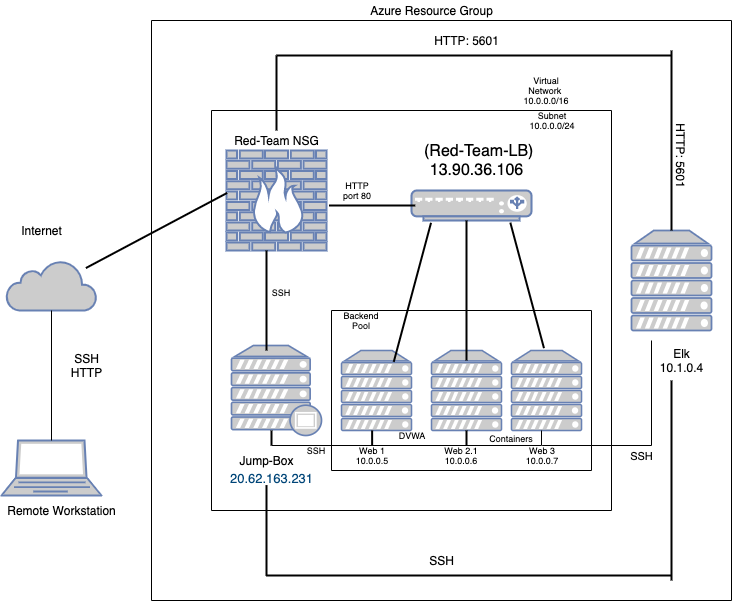

The diagram above was exported from draw.io. Its source (the exported page's mxGraphModel, read from the mxfile embedded in the PNG):
<mxGraphModel dx="948" dy="785" grid="1" gridSize="10" guides="1" tooltips="1" connect="1" arrows="1" fold="1" page="1" pageScale="1" pageWidth="850" pageHeight="1100" math="0" shadow="0">
  <root>
    <mxCell id="0" />
    <mxCell id="1" parent="0" />
    <mxCell id="10ImOTUESbU4kSTU9Tm_-1" value="" style="fontColor=#0066CC;verticalAlign=top;verticalLabelPosition=bottom;labelPosition=center;align=center;html=1;outlineConnect=0;fillColor=#CCCCCC;strokeColor=#6881B3;gradientColor=none;gradientDirection=north;strokeWidth=2;shape=mxgraph.networks.laptop;" parent="1" vertex="1">
      <mxGeometry x="10" y="460" width="100" height="55" as="geometry" />
    </mxCell>
    <mxCell id="10ImOTUESbU4kSTU9Tm_-2" value="" style="html=1;outlineConnect=0;fillColor=#CCCCCC;strokeColor=#6881B3;gradientColor=none;gradientDirection=north;strokeWidth=2;shape=mxgraph.networks.cloud;fontColor=#ffffff;" parent="1" vertex="1">
      <mxGeometry x="15" y="280" width="90" height="50" as="geometry" />
    </mxCell>
    <mxCell id="10ImOTUESbU4kSTU9Tm_-8" value="" style="endArrow=none;html=1;exitX=0.5;exitY=0;exitDx=0;exitDy=0;exitPerimeter=0;" parent="1" source="10ImOTUESbU4kSTU9Tm_-1" target="10ImOTUESbU4kSTU9Tm_-2" edge="1">
      <mxGeometry width="50" height="50" relative="1" as="geometry">
        <mxPoint x="60" y="450" as="sourcePoint" />
        <mxPoint x="60" y="340" as="targetPoint" />
      </mxGeometry>
    </mxCell>
    <mxCell id="10ImOTUESbU4kSTU9Tm_-11" value="" style="endArrow=none;html=1;" parent="1" edge="1">
      <mxGeometry width="50" height="50" relative="1" as="geometry">
        <mxPoint x="220" y="530" as="sourcePoint" />
        <mxPoint x="220" y="130" as="targetPoint" />
      </mxGeometry>
    </mxCell>
    <mxCell id="10ImOTUESbU4kSTU9Tm_-12" value="" style="endArrow=none;html=1;" parent="1" edge="1">
      <mxGeometry width="50" height="50" relative="1" as="geometry">
        <mxPoint x="620" y="530" as="sourcePoint" />
        <mxPoint x="620" y="130" as="targetPoint" />
      </mxGeometry>
    </mxCell>
    <mxCell id="10ImOTUESbU4kSTU9Tm_-13" value="" style="endArrow=none;html=1;" parent="1" edge="1">
      <mxGeometry width="50" height="50" relative="1" as="geometry">
        <mxPoint x="620" y="130" as="sourcePoint" />
        <mxPoint x="220" y="130" as="targetPoint" />
      </mxGeometry>
    </mxCell>
    <mxCell id="10ImOTUESbU4kSTU9Tm_-14" value="" style="endArrow=none;html=1;" parent="1" edge="1">
      <mxGeometry width="50" height="50" relative="1" as="geometry">
        <mxPoint x="220" y="530" as="sourcePoint" />
        <mxPoint x="620" y="530" as="targetPoint" />
      </mxGeometry>
    </mxCell>
    <mxCell id="10ImOTUESbU4kSTU9Tm_-16" value="" style="fontColor=#0066CC;verticalAlign=top;verticalLabelPosition=bottom;labelPosition=center;align=center;html=1;outlineConnect=0;fillColor=#CCCCCC;strokeColor=#6881B3;gradientColor=none;gradientDirection=north;strokeWidth=2;shape=mxgraph.networks.firewall;" parent="1" vertex="1">
      <mxGeometry x="235" y="170" width="100" height="100" as="geometry" />
    </mxCell>
    <mxCell id="10ImOTUESbU4kSTU9Tm_-17" value="" style="fontColor=#0066CC;verticalAlign=top;verticalLabelPosition=bottom;labelPosition=center;align=center;html=1;outlineConnect=0;fillColor=#CCCCCC;strokeColor=#6881B3;gradientColor=none;gradientDirection=north;strokeWidth=2;shape=mxgraph.networks.proxy_server;" parent="1" vertex="1">
      <mxGeometry x="240" y="365" width="90" height="90" as="geometry" />
    </mxCell>
    <mxCell id="10ImOTUESbU4kSTU9Tm_-19" value="" style="fontColor=#0066CC;verticalAlign=top;verticalLabelPosition=bottom;labelPosition=center;align=center;html=1;outlineConnect=0;fillColor=#CCCCCC;strokeColor=#6881B3;gradientColor=none;gradientDirection=north;strokeWidth=2;shape=mxgraph.networks.load_balancer;" parent="1" vertex="1">
      <mxGeometry x="420" y="210" width="120" height="30" as="geometry" />
    </mxCell>
    <mxCell id="10ImOTUESbU4kSTU9Tm_-20" value="" style="fontColor=#0066CC;verticalAlign=top;verticalLabelPosition=bottom;labelPosition=center;align=center;html=1;outlineConnect=0;fillColor=#CCCCCC;strokeColor=#6881B3;gradientColor=none;gradientDirection=north;strokeWidth=2;shape=mxgraph.networks.server;" parent="1" vertex="1">
      <mxGeometry x="350" y="370" width="70" height="80" as="geometry" />
    </mxCell>
    <mxCell id="10ImOTUESbU4kSTU9Tm_-21" value="" style="fontColor=#0066CC;verticalAlign=top;verticalLabelPosition=bottom;labelPosition=center;align=center;html=1;outlineConnect=0;fillColor=#CCCCCC;strokeColor=#6881B3;gradientColor=none;gradientDirection=north;strokeWidth=2;shape=mxgraph.networks.server;" parent="1" vertex="1">
      <mxGeometry x="440" y="370" width="70" height="80" as="geometry" />
    </mxCell>
    <mxCell id="10ImOTUESbU4kSTU9Tm_-22" value="" style="fontColor=#0066CC;verticalAlign=top;verticalLabelPosition=bottom;labelPosition=center;align=center;html=1;outlineConnect=0;fillColor=#CCCCCC;strokeColor=#6881B3;gradientColor=none;gradientDirection=north;strokeWidth=2;shape=mxgraph.networks.server;" parent="1" vertex="1">
      <mxGeometry x="520" y="370" width="70" height="80" as="geometry" />
    </mxCell>
    <mxCell id="10ImOTUESbU4kSTU9Tm_-27" value="" style="shape=partialRectangle;whiteSpace=wrap;html=1;bottom=0;right=0;fillColor=none;" parent="1" vertex="1">
      <mxGeometry x="340" y="330" width="260" height="160" as="geometry" />
    </mxCell>
    <mxCell id="10ImOTUESbU4kSTU9Tm_-28" value="" style="shape=partialRectangle;whiteSpace=wrap;html=1;top=0;left=0;fillColor=none;" parent="1" vertex="1">
      <mxGeometry x="340" y="330" width="260" height="160" as="geometry" />
    </mxCell>
    <mxCell id="10ImOTUESbU4kSTU9Tm_-29" style="edgeStyle=orthogonalEdgeStyle;rounded=0;orthogonalLoop=1;jettySize=auto;html=1;exitX=0.5;exitY=1;exitDx=0;exitDy=0;" parent="1" source="10ImOTUESbU4kSTU9Tm_-28" target="10ImOTUESbU4kSTU9Tm_-28" edge="1">
      <mxGeometry relative="1" as="geometry" />
    </mxCell>
    <mxCell id="10ImOTUESbU4kSTU9Tm_-32" value="" style="line;strokeWidth=2;direction=south;html=1;rotation=90;" parent="1" vertex="1">
      <mxGeometry x="375.63" y="181.88" width="10" height="86.25" as="geometry" />
    </mxCell>
    <mxCell id="10ImOTUESbU4kSTU9Tm_-33" value="" style="line;strokeWidth=2;direction=south;html=1;rotation=15;" parent="1" vertex="1">
      <mxGeometry x="415.89" y="239.83" width="10" height="144.01" as="geometry" />
    </mxCell>
    <mxCell id="10ImOTUESbU4kSTU9Tm_-34" value="" style="line;strokeWidth=2;direction=south;html=1;" parent="1" vertex="1">
      <mxGeometry x="470" y="240" width="10" height="140" as="geometry" />
    </mxCell>
    <mxCell id="10ImOTUESbU4kSTU9Tm_-35" value="" style="line;strokeWidth=2;direction=south;html=1;rotation=62;" parent="1" vertex="1">
      <mxGeometry x="160" y="170" width="10" height="160" as="geometry" />
    </mxCell>
    <mxCell id="10ImOTUESbU4kSTU9Tm_-36" value="" style="line;strokeWidth=2;direction=south;html=1;rotation=-15;" parent="1" vertex="1">
      <mxGeometry x="530.65" y="239.91" width="10" height="130" as="geometry" />
    </mxCell>
    <mxCell id="10ImOTUESbU4kSTU9Tm_-37" value="Remote Workstation" style="text;html=1;align=center;verticalAlign=middle;resizable=0;points=[];autosize=1;strokeColor=none;" parent="1" vertex="1">
      <mxGeometry x="10" y="520" width="120" height="20" as="geometry" />
    </mxCell>
    <mxCell id="10ImOTUESbU4kSTU9Tm_-38" value="Internet" style="text;html=1;align=center;verticalAlign=middle;resizable=0;points=[];autosize=1;strokeColor=none;" parent="1" vertex="1">
      <mxGeometry x="20" y="240" width="60" height="20" as="geometry" />
    </mxCell>
    <mxCell id="10ImOTUESbU4kSTU9Tm_-39" value="Red-Team NSG" style="text;html=1;align=center;verticalAlign=middle;resizable=0;points=[];autosize=1;strokeColor=none;" parent="1" vertex="1">
      <mxGeometry x="235" y="150" width="100" height="20" as="geometry" />
    </mxCell>
    <mxCell id="10ImOTUESbU4kSTU9Tm_-41" value="Jump-Box" style="text;html=1;align=center;verticalAlign=middle;resizable=0;points=[];autosize=1;strokeColor=none;" parent="1" vertex="1">
      <mxGeometry x="240" y="470" width="70" height="20" as="geometry" />
    </mxCell>
    <mxCell id="10ImOTUESbU4kSTU9Tm_-42" value="&lt;a class=&quot;msportalfx-text-primary fxc-essentials-value fxs-portal-text fxs-fxclick&quot; tabindex=&quot;0&quot; title=&quot;20.62.163.231&quot; id=&quot;_essentials_99&quot; href=&quot;https://portal.azure.com/#blade/HubsExtension/ResourceMenuBlade/id/%2Fsubscriptions%2Fb2d283e0-3c69-42ec-be20-d96d0a84ab21%2FresourceGroups%2FUNCC_RG1%2Fproviders%2FMicrosoft.Network%2FpublicIPAddresses%2FJump-box-provisioner-ip/menuid/configuration&quot; style=&quot;font-size: 13px ; color: rgb(0 , 69 , 120) ; cursor: pointer ; outline-color: rgb(96 , 94 , 92) ; overflow: hidden ; height: 18px ; line-height: 18px ; display: inline-block ; text-overflow: ellipsis ; text-align: left ; max-width: 100% ; padding: 0px ; border: 0px ; font-family: &amp;#34;az_ea_font&amp;#34; , &amp;#34;segoe ui&amp;#34; , &amp;#34;az_font&amp;#34; , , , , &amp;#34;roboto&amp;#34; , &amp;#34;oxygen&amp;#34; , &amp;#34;ubuntu&amp;#34; , &amp;#34;cantarell&amp;#34; , &amp;#34;open sans&amp;#34; , &amp;#34;helvetica neue&amp;#34; , sans-serif ; background-color: rgb(255 , 255 , 255) ; outline-style: none&quot;&gt;20.62.163.231&lt;/a&gt;" style="text;html=1;align=center;verticalAlign=middle;resizable=0;points=[];autosize=1;strokeColor=none;" parent="1" vertex="1">
      <mxGeometry x="230" y="485" width="100" height="30" as="geometry" />
    </mxCell>
    <mxCell id="10ImOTUESbU4kSTU9Tm_-43" value="&lt;span style=&quot;font-size: 16px ; background-color: rgb(255 , 255 , 255)&quot;&gt;&amp;nbsp;(Red-Team-LB)&lt;br&gt;&lt;/span&gt;&lt;span style=&quot;font-family: &amp;#34;az_ea_font&amp;#34; , &amp;#34;segoe ui&amp;#34; , &amp;#34;az_font&amp;#34; , , , , &amp;#34;roboto&amp;#34; , &amp;#34;oxygen&amp;#34; , &amp;#34;ubuntu&amp;#34; , &amp;#34;cantarell&amp;#34; , &amp;#34;open sans&amp;#34; , &amp;#34;helvetica neue&amp;#34; , sans-serif ; font-size: 16px ; background-color: rgb(255 , 255 , 255)&quot;&gt;13.90.36.106&lt;br&gt;&lt;br&gt;&lt;/span&gt;" style="text;html=1;align=center;verticalAlign=middle;resizable=0;points=[];autosize=1;strokeColor=none;" parent="1" vertex="1">
      <mxGeometry x="420" y="165" width="130" height="50" as="geometry" />
    </mxCell>
    <mxCell id="10ImOTUESbU4kSTU9Tm_-46" value="" style="line;strokeWidth=2;direction=south;html=1;rotation=0;" parent="1" vertex="1">
      <mxGeometry x="270" y="270" width="10" height="100" as="geometry" />
    </mxCell>
    <mxCell id="10ImOTUESbU4kSTU9Tm_-47" value="" style="shape=partialRectangle;whiteSpace=wrap;html=1;top=0;left=0;fillColor=none;" parent="1" vertex="1">
      <mxGeometry x="280" y="450" width="270" height="15" as="geometry" />
    </mxCell>
    <mxCell id="10ImOTUESbU4kSTU9Tm_-50" value="SSH&lt;br&gt;HTTP" style="text;html=1;align=center;verticalAlign=middle;resizable=0;points=[];autosize=1;strokeColor=none;" parent="1" vertex="1">
      <mxGeometry x="70" y="370" width="50" height="30" as="geometry" />
    </mxCell>
    <mxCell id="10ImOTUESbU4kSTU9Tm_-55" value="" style="line;strokeWidth=2;direction=south;html=1;" parent="1" vertex="1">
      <mxGeometry x="275" y="450" width="10" height="15" as="geometry" />
    </mxCell>
    <mxCell id="10ImOTUESbU4kSTU9Tm_-56" value="" style="line;strokeWidth=2;direction=south;html=1;" parent="1" vertex="1">
      <mxGeometry x="375.63" y="450" width="10" height="15" as="geometry" />
    </mxCell>
    <mxCell id="10ImOTUESbU4kSTU9Tm_-57" value="" style="line;strokeWidth=2;direction=south;html=1;" parent="1" vertex="1">
      <mxGeometry x="470" y="450" width="10" height="15" as="geometry" />
    </mxCell>
    <mxCell id="10ImOTUESbU4kSTU9Tm_-60" value="Backend Pool" style="text;html=1;strokeColor=none;fillColor=none;align=center;verticalAlign=middle;whiteSpace=wrap;rounded=0;fontSize=9;" parent="1" vertex="1">
      <mxGeometry x="350" y="330" width="40" height="20" as="geometry" />
    </mxCell>
    <mxCell id="10ImOTUESbU4kSTU9Tm_-61" value="Containers" style="text;html=1;strokeColor=none;fillColor=none;align=center;verticalAlign=middle;whiteSpace=wrap;rounded=0;fontSize=9;" parent="1" vertex="1">
      <mxGeometry x="500" y="447.5" width="40" height="20" as="geometry" />
    </mxCell>
    <mxCell id="10ImOTUESbU4kSTU9Tm_-63" value="DVWA" style="text;html=1;strokeColor=none;fillColor=none;align=center;verticalAlign=middle;whiteSpace=wrap;rounded=0;fontSize=9;" parent="1" vertex="1">
      <mxGeometry x="400.89" y="445" width="40" height="20" as="geometry" />
    </mxCell>
    <mxCell id="10ImOTUESbU4kSTU9Tm_-64" value="Web 3&lt;br&gt;10.0.0.7" style="text;html=1;strokeColor=none;fillColor=none;align=center;verticalAlign=middle;whiteSpace=wrap;rounded=0;fontSize=9;" parent="1" vertex="1">
      <mxGeometry x="530.65" y="465" width="40" height="20" as="geometry" />
    </mxCell>
    <mxCell id="10ImOTUESbU4kSTU9Tm_-65" value="Web 2.1&lt;br&gt;10.0.0.6" style="text;html=1;strokeColor=none;fillColor=none;align=center;verticalAlign=middle;whiteSpace=wrap;rounded=0;fontSize=9;" parent="1" vertex="1">
      <mxGeometry x="450" y="465" width="40" height="20" as="geometry" />
    </mxCell>
    <mxCell id="10ImOTUESbU4kSTU9Tm_-66" value="Web 1&lt;br&gt;10.0.0.5" style="text;html=1;strokeColor=none;fillColor=none;align=center;verticalAlign=middle;whiteSpace=wrap;rounded=0;fontSize=9;" parent="1" vertex="1">
      <mxGeometry x="360.63" y="465" width="40" height="20" as="geometry" />
    </mxCell>
    <mxCell id="10ImOTUESbU4kSTU9Tm_-67" value="HTTP port 80" style="text;html=1;strokeColor=none;fillColor=none;align=center;verticalAlign=middle;whiteSpace=wrap;rounded=0;fontSize=9;" parent="1" vertex="1">
      <mxGeometry x="345.63" y="200" width="40" height="20" as="geometry" />
    </mxCell>
    <mxCell id="10ImOTUESbU4kSTU9Tm_-68" value="SSH" style="text;html=1;strokeColor=none;fillColor=none;align=center;verticalAlign=middle;whiteSpace=wrap;rounded=0;fontSize=9;" parent="1" vertex="1">
      <mxGeometry x="270" y="301.84000000000003" width="40" height="20" as="geometry" />
    </mxCell>
    <mxCell id="10ImOTUESbU4kSTU9Tm_-69" value="Virtual Network&amp;nbsp;&lt;br&gt;10.0.0.0/16" style="text;html=1;strokeColor=none;fillColor=none;align=center;verticalAlign=middle;whiteSpace=wrap;rounded=0;fontSize=9;" parent="1" vertex="1">
      <mxGeometry x="535" y="100" width="40" height="20" as="geometry" />
    </mxCell>
    <mxCell id="10ImOTUESbU4kSTU9Tm_-70" value="Subnet 10.0.0.0/24" style="text;html=1;strokeColor=none;fillColor=none;align=center;verticalAlign=middle;whiteSpace=wrap;rounded=0;fontSize=9;" parent="1" vertex="1">
      <mxGeometry x="540.65" y="130" width="40" height="20" as="geometry" />
    </mxCell>
    <mxCell id="10ImOTUESbU4kSTU9Tm_-71" value="SSH" style="text;html=1;strokeColor=none;fillColor=none;align=center;verticalAlign=middle;whiteSpace=wrap;rounded=0;fontSize=9;" parent="1" vertex="1">
      <mxGeometry x="305" y="460" width="40" height="20" as="geometry" />
    </mxCell>
    <mxCell id="NbbpdlV95Vo7CNFf_Zfc-1" value="" style="fontColor=#0066CC;verticalAlign=top;verticalLabelPosition=bottom;labelPosition=center;align=center;html=1;outlineConnect=0;fillColor=#CCCCCC;strokeColor=#6881B3;gradientColor=none;gradientDirection=north;strokeWidth=2;shape=mxgraph.networks.server;" vertex="1" parent="1">
      <mxGeometry x="640" y="250" width="80" height="100" as="geometry" />
    </mxCell>
    <mxCell id="NbbpdlV95Vo7CNFf_Zfc-2" value="Elk&lt;br&gt;10.1.0.4" style="text;html=1;align=center;verticalAlign=middle;resizable=0;points=[];autosize=1;strokeColor=none;" vertex="1" parent="1">
      <mxGeometry x="660" y="365" width="60" height="30" as="geometry" />
    </mxCell>
    <mxCell id="NbbpdlV95Vo7CNFf_Zfc-5" value="" style="line;strokeWidth=2;direction=west;html=1;rotation=90;" vertex="1" parent="1">
      <mxGeometry x="229.59" y="545" width="90.82" height="10" as="geometry" />
    </mxCell>
    <mxCell id="NbbpdlV95Vo7CNFf_Zfc-6" value="" style="line;strokeWidth=2;direction=west;html=1;rotation=0;" vertex="1" parent="1">
      <mxGeometry x="275" y="590" width="405" height="10" as="geometry" />
    </mxCell>
    <mxCell id="NbbpdlV95Vo7CNFf_Zfc-7" value="" style="line;strokeWidth=2;direction=north;html=1;rotation=0;" vertex="1" parent="1">
      <mxGeometry x="675" y="400" width="10" height="200" as="geometry" />
    </mxCell>
    <mxCell id="NbbpdlV95Vo7CNFf_Zfc-8" value="" style="line;strokeWidth=2;direction=north;html=1;rotation=0;" vertex="1" parent="1">
      <mxGeometry x="675" y="70" width="10" height="180" as="geometry" />
    </mxCell>
    <mxCell id="NbbpdlV95Vo7CNFf_Zfc-9" value="" style="line;strokeWidth=2;direction=east;html=1;rotation=0;" vertex="1" parent="1">
      <mxGeometry x="285" y="70" width="395" height="10" as="geometry" />
    </mxCell>
    <mxCell id="NbbpdlV95Vo7CNFf_Zfc-10" value="" style="line;strokeWidth=2;direction=south;html=1;rotation=0;" vertex="1" parent="1">
      <mxGeometry x="280" y="75" width="10" height="75" as="geometry" />
    </mxCell>
    <mxCell id="NbbpdlV95Vo7CNFf_Zfc-11" value="HTTP: 5601" style="text;html=1;align=center;verticalAlign=middle;resizable=0;points=[];autosize=1;strokeColor=none;" vertex="1" parent="1">
      <mxGeometry x="435" y="50" width="80" height="20" as="geometry" />
    </mxCell>
    <mxCell id="NbbpdlV95Vo7CNFf_Zfc-12" value="HTTP: 5601" style="text;html=1;align=center;verticalAlign=middle;resizable=0;points=[];autosize=1;strokeColor=none;rotation=90;" vertex="1" parent="1">
      <mxGeometry x="650" y="165" width="80" height="20" as="geometry" />
    </mxCell>
    <mxCell id="NbbpdlV95Vo7CNFf_Zfc-13" value="SSH" style="text;html=1;align=center;verticalAlign=middle;resizable=0;points=[];autosize=1;strokeColor=none;" vertex="1" parent="1">
      <mxGeometry x="430" y="570" width="40" height="20" as="geometry" />
    </mxCell>
    <mxCell id="NbbpdlV95Vo7CNFf_Zfc-14" value="" style="endArrow=none;html=1;exitX=0.5;exitY=0;exitDx=0;exitDy=0;" edge="1" parent="1" source="10ImOTUESbU4kSTU9Tm_-64">
      <mxGeometry width="50" height="50" relative="1" as="geometry">
        <mxPoint x="580" y="465" as="sourcePoint" />
        <mxPoint x="660" y="465" as="targetPoint" />
      </mxGeometry>
    </mxCell>
    <mxCell id="NbbpdlV95Vo7CNFf_Zfc-16" value="SSH" style="edgeLabel;html=1;align=center;verticalAlign=middle;resizable=0;points=[];" vertex="1" connectable="0" parent="NbbpdlV95Vo7CNFf_Zfc-14">
      <mxGeometry x="0.8171" y="-4" relative="1" as="geometry">
        <mxPoint y="6" as="offset" />
      </mxGeometry>
    </mxCell>
    <mxCell id="NbbpdlV95Vo7CNFf_Zfc-15" value="" style="endArrow=none;html=1;exitX=0.5;exitY=0;exitDx=0;exitDy=0;" edge="1" parent="1">
      <mxGeometry width="50" height="50" relative="1" as="geometry">
        <mxPoint x="660.0000000000001" y="465" as="sourcePoint" />
        <mxPoint x="660" y="360" as="targetPoint" />
      </mxGeometry>
    </mxCell>
    <mxCell id="NbbpdlV95Vo7CNFf_Zfc-17" value="" style="endArrow=none;html=1;" edge="1" parent="1">
      <mxGeometry width="50" height="50" relative="1" as="geometry">
        <mxPoint x="740" y="620" as="sourcePoint" />
        <mxPoint x="740" y="40" as="targetPoint" />
      </mxGeometry>
    </mxCell>
    <mxCell id="NbbpdlV95Vo7CNFf_Zfc-18" value="" style="endArrow=none;html=1;" edge="1" parent="1">
      <mxGeometry width="50" height="50" relative="1" as="geometry">
        <mxPoint x="160" y="620" as="sourcePoint" />
        <mxPoint x="160" y="40" as="targetPoint" />
      </mxGeometry>
    </mxCell>
    <mxCell id="NbbpdlV95Vo7CNFf_Zfc-19" value="" style="endArrow=none;html=1;" edge="1" parent="1">
      <mxGeometry width="50" height="50" relative="1" as="geometry">
        <mxPoint x="740" y="620" as="sourcePoint" />
        <mxPoint x="160" y="620" as="targetPoint" />
      </mxGeometry>
    </mxCell>
    <mxCell id="NbbpdlV95Vo7CNFf_Zfc-20" value="" style="endArrow=none;html=1;" edge="1" parent="1">
      <mxGeometry width="50" height="50" relative="1" as="geometry">
        <mxPoint x="740" y="40" as="sourcePoint" />
        <mxPoint x="160" y="40" as="targetPoint" />
      </mxGeometry>
    </mxCell>
    <mxCell id="NbbpdlV95Vo7CNFf_Zfc-21" value="Azure Resource Group" style="text;html=1;align=center;verticalAlign=middle;resizable=0;points=[];autosize=1;strokeColor=none;" vertex="1" parent="1">
      <mxGeometry x="370" y="20" width="140" height="20" as="geometry" />
    </mxCell>
  </root>
</mxGraphModel>